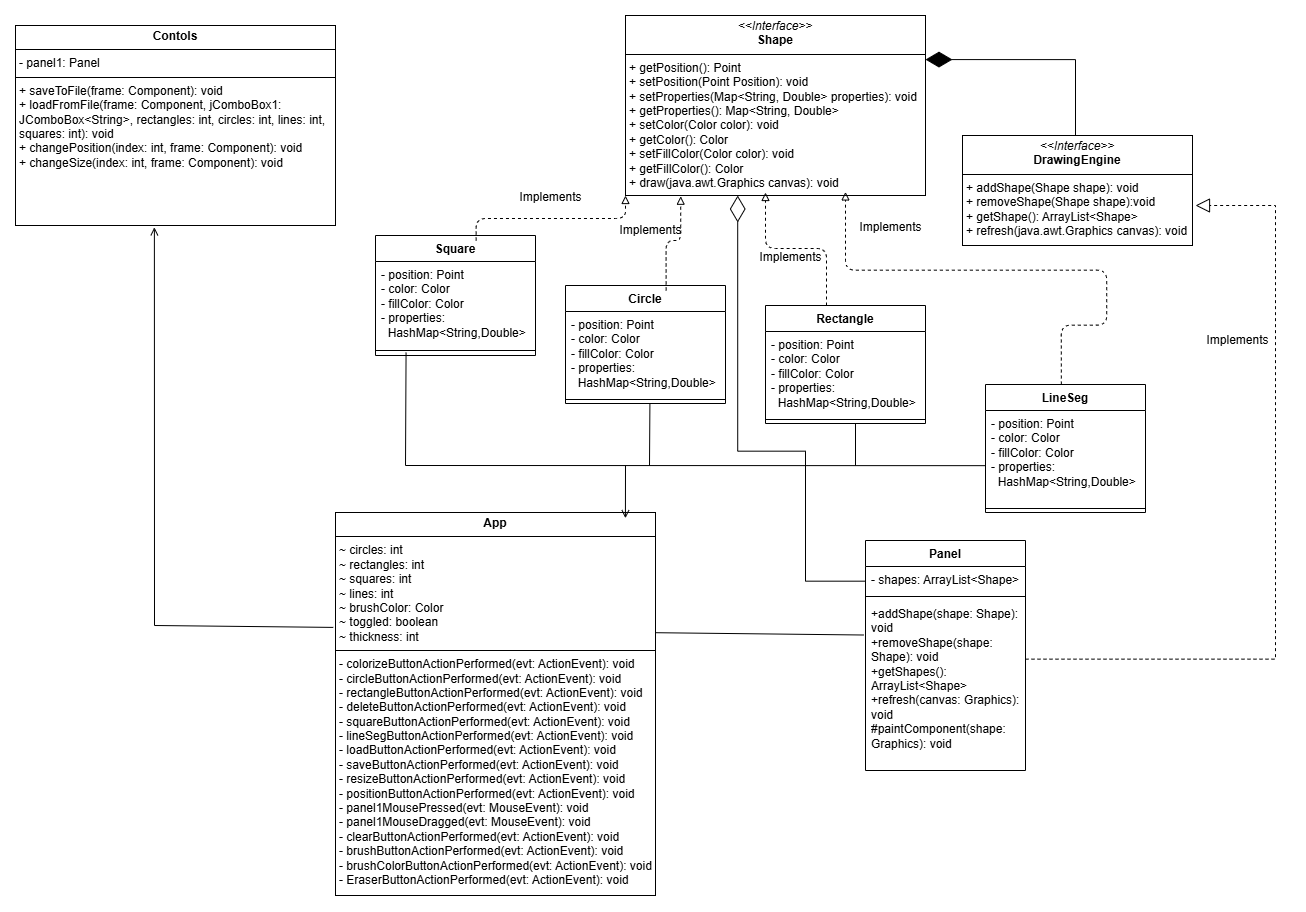

The diagram above was exported from draw.io. Its source (the exported page's mxGraphModel, read from the mxfile embedded in the PNG):
<mxGraphModel dx="1789" dy="1627" grid="1" gridSize="10" guides="1" tooltips="1" connect="1" arrows="1" fold="1" page="1" pageScale="1" pageWidth="827" pageHeight="1169" background="none" math="0" shadow="0">
  <root>
    <mxCell id="0" />
    <mxCell id="1" parent="0" />
    <mxCell id="edT58wRJ-N9nYGKSWrKy-5" value="Circle" style="swimlane;fontStyle=1;align=center;verticalAlign=top;childLayout=stackLayout;horizontal=1;startSize=26;horizontalStack=0;resizeParent=1;resizeParentMax=0;resizeLast=0;collapsible=1;marginBottom=0;whiteSpace=wrap;html=1;" parent="1" vertex="1">
      <mxGeometry x="210" y="100" width="160" height="118" as="geometry" />
    </mxCell>
    <mxCell id="edT58wRJ-N9nYGKSWrKy-6" value="-&amp;nbsp;position: Point&lt;div&gt;- color: Color&lt;/div&gt;&lt;div&gt;- fillColor: Color&lt;/div&gt;&lt;div&gt;- properties:&lt;/div&gt;&lt;div&gt;&amp;nbsp; HashMap&amp;lt;String,Double&amp;gt;&lt;/div&gt;" style="text;strokeColor=none;fillColor=none;align=left;verticalAlign=top;spacingLeft=4;spacingRight=4;overflow=hidden;rotatable=0;points=[[0,0.5],[1,0.5]];portConstraint=eastwest;whiteSpace=wrap;html=1;" parent="edT58wRJ-N9nYGKSWrKy-5" vertex="1">
      <mxGeometry y="26" width="160" height="84" as="geometry" />
    </mxCell>
    <mxCell id="edT58wRJ-N9nYGKSWrKy-7" value="" style="line;strokeWidth=1;fillColor=none;align=left;verticalAlign=middle;spacingTop=-1;spacingLeft=3;spacingRight=3;rotatable=0;labelPosition=right;points=[];portConstraint=eastwest;strokeColor=inherit;" parent="edT58wRJ-N9nYGKSWrKy-5" vertex="1">
      <mxGeometry y="110" width="160" height="8" as="geometry" />
    </mxCell>
    <mxCell id="edT58wRJ-N9nYGKSWrKy-27" value="&lt;p style=&quot;margin:0px;margin-top:4px;text-align:center;&quot;&gt;&lt;i&gt;&amp;lt;&amp;lt;Interface&amp;gt;&amp;gt;&lt;/i&gt;&lt;br&gt;&lt;b&gt;DrawingEngine&lt;/b&gt;&lt;/p&gt;&lt;hr size=&quot;1&quot; style=&quot;border-style:solid;&quot;&gt;&lt;p style=&quot;margin:0px;margin-left:4px;&quot;&gt;+ addShape(Shape shape): void&lt;br&gt;+ removeShape(Shape shape):void&lt;/p&gt;&lt;p style=&quot;margin:0px;margin-left:4px;&quot;&gt;+ getShape(): ArrayList&amp;lt;Shape&amp;gt;&lt;/p&gt;&lt;p style=&quot;margin:0px;margin-left:4px;&quot;&gt;+ refresh(java.awt.Graphics canvas): void&lt;/p&gt;" style="verticalAlign=top;align=left;overflow=fill;html=1;whiteSpace=wrap;" parent="1" vertex="1">
      <mxGeometry x="607" y="-50" width="230" height="110" as="geometry" />
    </mxCell>
    <mxCell id="edT58wRJ-N9nYGKSWrKy-28" value="&lt;p style=&quot;margin:0px;margin-top:4px;text-align:center;&quot;&gt;&lt;i&gt;&amp;lt;&amp;lt;Interface&amp;gt;&amp;gt;&lt;/i&gt;&lt;br&gt;&lt;b&gt;Shape&lt;/b&gt;&lt;/p&gt;&lt;hr size=&quot;1&quot; style=&quot;border-style:solid;&quot;&gt;&lt;p style=&quot;margin:0px;margin-left:4px;&quot;&gt;+ getPosition(): Point&lt;/p&gt;&lt;p style=&quot;margin:0px;margin-left:4px;&quot;&gt;+ setPosition(Point Position): void&amp;nbsp;&lt;br&gt;+ setProperties(Map&amp;lt;String, Double&amp;gt; properties): void&lt;/p&gt;&lt;p style=&quot;margin:0px;margin-left:4px;&quot;&gt;+ getProperties(): Map&amp;lt;String, Double&amp;gt;&lt;/p&gt;&lt;p style=&quot;margin:0px;margin-left:4px;&quot;&gt;+ setColor(Color color): void&lt;/p&gt;&lt;p style=&quot;margin:0px;margin-left:4px;&quot;&gt;+ getColor(): Color&lt;/p&gt;&lt;p style=&quot;margin:0px;margin-left:4px;&quot;&gt;+ setFillColor(Color color): void&lt;/p&gt;&lt;p style=&quot;margin:0px;margin-left:4px;&quot;&gt;+ getFillColor(): Color&lt;/p&gt;&lt;p style=&quot;margin:0px;margin-left:4px;&quot;&gt;+ draw(java.awt.Graphics canvas): void&lt;/p&gt;" style="verticalAlign=top;align=left;overflow=fill;html=1;whiteSpace=wrap;" parent="1" vertex="1">
      <mxGeometry x="270" y="-170" width="300" height="180" as="geometry" />
    </mxCell>
    <mxCell id="edT58wRJ-N9nYGKSWrKy-31" value="" style="endArrow=block;html=1;rounded=1;exitX=0.629;exitY=0.042;exitDx=0;exitDy=0;exitPerimeter=0;entryX=0.184;entryY=1.004;entryDx=0;entryDy=0;entryPerimeter=0;edgeStyle=orthogonalEdgeStyle;curved=0;endFill=0;dashed=1;" parent="1" source="edT58wRJ-N9nYGKSWrKy-5" target="edT58wRJ-N9nYGKSWrKy-28" edge="1">
      <mxGeometry width="50" height="50" relative="1" as="geometry">
        <mxPoint x="240" y="90" as="sourcePoint" />
        <mxPoint x="370" y="50" as="targetPoint" />
      </mxGeometry>
    </mxCell>
    <mxCell id="edT58wRJ-N9nYGKSWrKy-32" value="" style="endArrow=block;html=1;rounded=1;exitX=0.629;exitY=0.042;exitDx=0;exitDy=0;exitPerimeter=0;edgeStyle=elbowEdgeStyle;elbow=vertical;curved=0;endFill=0;dashed=1;" parent="1" edge="1">
      <mxGeometry width="50" height="50" relative="1" as="geometry">
        <mxPoint x="471" y="120" as="sourcePoint" />
        <mxPoint x="410" y="6.999999999999773" as="targetPoint" />
      </mxGeometry>
    </mxCell>
    <mxCell id="edT58wRJ-N9nYGKSWrKy-37" value="LineSeg" style="swimlane;fontStyle=1;align=center;verticalAlign=top;childLayout=stackLayout;horizontal=1;startSize=26;horizontalStack=0;resizeParent=1;resizeParentMax=0;resizeLast=0;collapsible=1;marginBottom=0;whiteSpace=wrap;html=1;" parent="1" vertex="1">
      <mxGeometry x="630" y="199" width="160" height="128" as="geometry" />
    </mxCell>
    <mxCell id="edT58wRJ-N9nYGKSWrKy-38" value="-&amp;nbsp;position: Point&lt;div&gt;- color: Color&lt;/div&gt;&lt;div&gt;- fillColor: Color&lt;/div&gt;&lt;div&gt;- properties:&lt;/div&gt;&lt;div&gt;&amp;nbsp; HashMap&amp;lt;String,Double&amp;gt;&lt;/div&gt;" style="text;strokeColor=none;fillColor=none;align=left;verticalAlign=top;spacingLeft=4;spacingRight=4;overflow=hidden;rotatable=0;points=[[0,0.5],[1,0.5]];portConstraint=eastwest;whiteSpace=wrap;html=1;" parent="edT58wRJ-N9nYGKSWrKy-37" vertex="1">
      <mxGeometry y="26" width="160" height="94" as="geometry" />
    </mxCell>
    <mxCell id="edT58wRJ-N9nYGKSWrKy-39" value="" style="line;strokeWidth=1;fillColor=none;align=left;verticalAlign=middle;spacingTop=-1;spacingLeft=3;spacingRight=3;rotatable=0;labelPosition=right;points=[];portConstraint=eastwest;strokeColor=inherit;" parent="edT58wRJ-N9nYGKSWrKy-37" vertex="1">
      <mxGeometry y="120" width="160" height="8" as="geometry" />
    </mxCell>
    <mxCell id="edT58wRJ-N9nYGKSWrKy-41" value="" style="endArrow=block;html=1;rounded=1;exitX=0.629;exitY=0.042;exitDx=0;exitDy=0;exitPerimeter=0;entryX=0.816;entryY=1.01;entryDx=0;entryDy=0;entryPerimeter=0;edgeStyle=orthogonalEdgeStyle;curved=0;endFill=0;dashed=1;" parent="1" edge="1">
      <mxGeometry width="50" height="50" relative="1" as="geometry">
        <mxPoint x="705.8400000000001" y="198.99599999999998" as="sourcePoint" />
        <mxPoint x="489.99999999999994" y="6.419999999999955" as="targetPoint" />
        <Array as="points">
          <mxPoint x="706.2" y="139.62" />
          <mxPoint x="751.2" y="139.62" />
          <mxPoint x="751.2" y="84.62" />
          <mxPoint x="490.2" y="84.62" />
        </Array>
      </mxGeometry>
    </mxCell>
    <mxCell id="edT58wRJ-N9nYGKSWrKy-42" value="Square" style="swimlane;fontStyle=1;align=center;verticalAlign=top;childLayout=stackLayout;horizontal=1;startSize=26;horizontalStack=0;resizeParent=1;resizeParentMax=0;resizeLast=0;collapsible=1;marginBottom=0;whiteSpace=wrap;html=1;" parent="1" vertex="1">
      <mxGeometry x="20" y="50" width="160" height="120" as="geometry" />
    </mxCell>
    <mxCell id="edT58wRJ-N9nYGKSWrKy-43" value="-&amp;nbsp;position: Point&lt;div&gt;- color: Color&lt;/div&gt;&lt;div&gt;- fillColor: Color&lt;/div&gt;&lt;div&gt;- properties:&lt;/div&gt;&lt;div&gt;&amp;nbsp; HashMap&amp;lt;String,Double&amp;gt;&lt;/div&gt;&lt;div&gt;&lt;br&gt;&lt;/div&gt;" style="text;strokeColor=none;fillColor=none;align=left;verticalAlign=top;spacingLeft=4;spacingRight=4;overflow=hidden;rotatable=0;points=[[0,0.5],[1,0.5]];portConstraint=eastwest;whiteSpace=wrap;html=1;" parent="edT58wRJ-N9nYGKSWrKy-42" vertex="1">
      <mxGeometry y="26" width="160" height="84" as="geometry" />
    </mxCell>
    <mxCell id="edT58wRJ-N9nYGKSWrKy-44" value="" style="line;strokeWidth=1;fillColor=none;align=left;verticalAlign=middle;spacingTop=-1;spacingLeft=3;spacingRight=3;rotatable=0;labelPosition=right;points=[];portConstraint=eastwest;strokeColor=inherit;" parent="edT58wRJ-N9nYGKSWrKy-42" vertex="1">
      <mxGeometry y="110" width="160" height="10" as="geometry" />
    </mxCell>
    <mxCell id="edT58wRJ-N9nYGKSWrKy-46" value="" style="endArrow=block;html=1;rounded=1;exitX=0.629;exitY=0.042;exitDx=0;exitDy=0;exitPerimeter=0;edgeStyle=elbowEdgeStyle;endFill=0;dashed=1;entryX=0;entryY=1;entryDx=0;entryDy=0;startArrow=none;startFill=0;elbow=vertical;strokeWidth=1;" parent="1" source="edT58wRJ-N9nYGKSWrKy-42" target="edT58wRJ-N9nYGKSWrKy-28" edge="1">
      <mxGeometry width="50" height="50" relative="1" as="geometry">
        <mxPoint x="80" y="-1" as="sourcePoint" />
        <mxPoint x="220" y="80" as="targetPoint" />
      </mxGeometry>
    </mxCell>
    <mxCell id="edT58wRJ-N9nYGKSWrKy-50" value="Rectangle" style="swimlane;fontStyle=1;align=center;verticalAlign=top;childLayout=stackLayout;horizontal=1;startSize=26;horizontalStack=0;resizeParent=1;resizeParentMax=0;resizeLast=0;collapsible=1;marginBottom=0;whiteSpace=wrap;html=1;" parent="1" vertex="1">
      <mxGeometry x="410" y="120" width="160" height="118" as="geometry" />
    </mxCell>
    <mxCell id="edT58wRJ-N9nYGKSWrKy-51" value="-&amp;nbsp;position: Point&lt;div&gt;- color: Color&lt;/div&gt;&lt;div&gt;- fillColor: Color&lt;/div&gt;&lt;div&gt;- properties:&lt;/div&gt;&lt;div&gt;&amp;nbsp; HashMap&amp;lt;String,Double&amp;gt;&lt;/div&gt;" style="text;strokeColor=none;fillColor=none;align=left;verticalAlign=top;spacingLeft=4;spacingRight=4;overflow=hidden;rotatable=0;points=[[0,0.5],[1,0.5]];portConstraint=eastwest;whiteSpace=wrap;html=1;" parent="edT58wRJ-N9nYGKSWrKy-50" vertex="1">
      <mxGeometry y="26" width="160" height="84" as="geometry" />
    </mxCell>
    <mxCell id="edT58wRJ-N9nYGKSWrKy-52" value="" style="line;strokeWidth=1;fillColor=none;align=left;verticalAlign=middle;spacingTop=-1;spacingLeft=3;spacingRight=3;rotatable=0;labelPosition=right;points=[];portConstraint=eastwest;strokeColor=inherit;" parent="edT58wRJ-N9nYGKSWrKy-50" vertex="1">
      <mxGeometry y="110" width="160" height="8" as="geometry" />
    </mxCell>
    <mxCell id="edT58wRJ-N9nYGKSWrKy-64" value="Implements" style="text;html=1;align=center;verticalAlign=middle;resizable=0;points=[];autosize=1;strokeColor=none;fillColor=none;" parent="1" vertex="1">
      <mxGeometry x="390.00000000000006" y="57.00000000000001" width="90" height="30" as="geometry" />
    </mxCell>
    <mxCell id="edT58wRJ-N9nYGKSWrKy-66" value="Implements" style="text;html=1;align=center;verticalAlign=middle;resizable=0;points=[];autosize=1;strokeColor=none;fillColor=none;" parent="1" vertex="1">
      <mxGeometry x="490.00000000000006" y="27" width="90" height="30" as="geometry" />
    </mxCell>
    <mxCell id="edT58wRJ-N9nYGKSWrKy-67" value="Implements" style="text;html=1;align=center;verticalAlign=middle;resizable=0;points=[];autosize=1;strokeColor=none;fillColor=none;" parent="1" vertex="1">
      <mxGeometry x="250.00000000000006" y="30" width="90" height="30" as="geometry" />
    </mxCell>
    <mxCell id="edT58wRJ-N9nYGKSWrKy-68" value="Implements" style="text;html=1;align=center;verticalAlign=middle;resizable=0;points=[];autosize=1;strokeColor=none;fillColor=none;" parent="1" vertex="1">
      <mxGeometry x="150" y="-3" width="90" height="30" as="geometry" />
    </mxCell>
    <mxCell id="edT58wRJ-N9nYGKSWrKy-73" value="Panel" style="swimlane;fontStyle=1;align=center;verticalAlign=top;childLayout=stackLayout;horizontal=1;startSize=26;horizontalStack=0;resizeParent=1;resizeParentMax=0;resizeLast=0;collapsible=1;marginBottom=0;whiteSpace=wrap;html=1;" parent="1" vertex="1">
      <mxGeometry x="510" y="355" width="160" height="230" as="geometry" />
    </mxCell>
    <mxCell id="edT58wRJ-N9nYGKSWrKy-74" value="- shapes: ArrayList&amp;lt;Shape&amp;gt;" style="text;strokeColor=none;fillColor=none;align=left;verticalAlign=top;spacingLeft=4;spacingRight=4;overflow=hidden;rotatable=0;points=[[0,0.5],[1,0.5]];portConstraint=eastwest;whiteSpace=wrap;html=1;" parent="edT58wRJ-N9nYGKSWrKy-73" vertex="1">
      <mxGeometry y="26" width="160" height="26" as="geometry" />
    </mxCell>
    <mxCell id="edT58wRJ-N9nYGKSWrKy-75" value="" style="line;strokeWidth=1;fillColor=none;align=left;verticalAlign=middle;spacingTop=-1;spacingLeft=3;spacingRight=3;rotatable=0;labelPosition=right;points=[];portConstraint=eastwest;strokeColor=inherit;" parent="edT58wRJ-N9nYGKSWrKy-73" vertex="1">
      <mxGeometry y="52" width="160" height="8" as="geometry" />
    </mxCell>
    <mxCell id="edT58wRJ-N9nYGKSWrKy-76" value="&lt;div&gt;&lt;div&gt;+addShape(shape: Shape): void&lt;/div&gt;&lt;div&gt;+removeShape(shape: Shape): void&lt;/div&gt;&lt;div&gt;+getShapes(): ArrayList&amp;lt;Shape&amp;gt;&lt;/div&gt;&lt;div&gt;+refresh(canvas: Graphics): void&lt;/div&gt;&lt;div&gt;#paintComponent(shape: Graphics): void&lt;/div&gt;&lt;/div&gt;" style="text;strokeColor=none;fillColor=none;align=left;verticalAlign=top;spacingLeft=4;spacingRight=4;overflow=hidden;rotatable=0;points=[[0,0.5],[1,0.5]];portConstraint=eastwest;whiteSpace=wrap;html=1;" parent="edT58wRJ-N9nYGKSWrKy-73" vertex="1">
      <mxGeometry y="60" width="160" height="170" as="geometry" />
    </mxCell>
    <mxCell id="edT58wRJ-N9nYGKSWrKy-84" value="" style="endArrow=block;dashed=1;endFill=0;endSize=12;html=1;rounded=0;edgeStyle=elbowEdgeStyle;exitX=1.051;exitY=0.245;exitDx=0;exitDy=0;exitPerimeter=0;" parent="1" edge="1">
      <mxGeometry width="160" relative="1" as="geometry">
        <mxPoint x="669.9999999999999" y="473.64999999999964" as="sourcePoint" />
        <mxPoint x="840" y="20" as="targetPoint" />
        <Array as="points">
          <mxPoint x="920" y="240" />
        </Array>
      </mxGeometry>
    </mxCell>
    <mxCell id="edT58wRJ-N9nYGKSWrKy-85" value="Implements" style="text;html=1;align=center;verticalAlign=middle;resizable=0;points=[];autosize=1;strokeColor=none;fillColor=none;" parent="1" vertex="1">
      <mxGeometry x="837" y="140" width="90" height="30" as="geometry" />
    </mxCell>
    <mxCell id="edT58wRJ-N9nYGKSWrKy-86" value="" style="endArrow=diamondThin;endFill=0;endSize=24;html=1;rounded=0;edgeStyle=orthogonalEdgeStyle;entryX=0.374;entryY=1.024;entryDx=0;entryDy=0;entryPerimeter=0;" parent="1" edge="1">
      <mxGeometry width="160" relative="1" as="geometry">
        <mxPoint x="510" y="395.68" as="sourcePoint" />
        <mxPoint x="382.2000000000003" y="9.999999999999936" as="targetPoint" />
        <Array as="points">
          <mxPoint x="450" y="395.68" />
          <mxPoint x="450" y="265.68" />
          <mxPoint x="382" y="265.68" />
        </Array>
      </mxGeometry>
    </mxCell>
    <mxCell id="edT58wRJ-N9nYGKSWrKy-87" value="&lt;p style=&quot;margin:0px;margin-top:4px;text-align:center;&quot;&gt;&lt;b&gt;App&lt;/b&gt;&lt;/p&gt;&lt;hr size=&quot;1&quot; style=&quot;border-style:solid;&quot;&gt;&lt;p style=&quot;margin:0px;margin-left:4px;&quot;&gt;~ circles: int&lt;/p&gt;&lt;p style=&quot;margin:0px;margin-left:4px;&quot;&gt;~ rectangles: int&lt;/p&gt;&lt;p style=&quot;margin:0px;margin-left:4px;&quot;&gt;~ squares: int&lt;/p&gt;&lt;p style=&quot;margin:0px;margin-left:4px;&quot;&gt;~ lines: int&lt;/p&gt;&lt;p style=&quot;margin:0px;margin-left:4px;&quot;&gt;~ brushColor: Color&lt;/p&gt;&lt;p style=&quot;margin:0px;margin-left:4px;&quot;&gt;~ toggled: boolean&lt;/p&gt;&lt;p style=&quot;margin:0px;margin-left:4px;&quot;&gt;~ thickness: int&lt;/p&gt;&lt;hr size=&quot;1&quot; style=&quot;border-style:solid;&quot;&gt;&lt;p style=&quot;margin:0px;margin-left:4px;&quot;&gt;- colorizeButtonActionPerformed(evt: ActionEvent): void&lt;/p&gt;&lt;p style=&quot;margin:0px;margin-left:4px;&quot;&gt;- circleButtonActionPerformed(evt: ActionEvent): void&lt;/p&gt;&lt;p style=&quot;margin:0px;margin-left:4px;&quot;&gt;- rectangleButtonActionPerformed(evt: ActionEvent): void&lt;/p&gt;&lt;p style=&quot;margin:0px;margin-left:4px;&quot;&gt;- deleteButtonActionPerformed(evt: ActionEvent): void&lt;/p&gt;&lt;p style=&quot;margin:0px;margin-left:4px;&quot;&gt;- squareButtonActionPerformed(evt: ActionEvent): void&lt;/p&gt;&lt;p style=&quot;margin:0px;margin-left:4px;&quot;&gt;- lineSegButtonActionPerformed(evt: ActionEvent): void&lt;/p&gt;&lt;p style=&quot;margin:0px;margin-left:4px;&quot;&gt;- loadButtonActionPerformed(evt: ActionEvent): void&lt;/p&gt;&lt;p style=&quot;margin:0px;margin-left:4px;&quot;&gt;- saveButtonActionPerformed(evt: ActionEvent): void&lt;/p&gt;&lt;p style=&quot;margin:0px;margin-left:4px;&quot;&gt;- resizeButtonActionPerformed(evt: ActionEvent): void&lt;/p&gt;&lt;p style=&quot;margin:0px;margin-left:4px;&quot;&gt;- positionButtonActionPerformed(evt: ActionEvent): void&lt;/p&gt;&lt;p style=&quot;margin:0px;margin-left:4px;&quot;&gt;- panel1MousePressed(evt: MouseEvent): void&lt;/p&gt;&lt;p style=&quot;margin:0px;margin-left:4px;&quot;&gt;- panel1MouseDragged(evt: MouseEvent): void&lt;/p&gt;&lt;p style=&quot;margin:0px;margin-left:4px;&quot;&gt;- clearButtonActionPerformed(evt: ActionEvent): void&lt;/p&gt;&lt;p style=&quot;margin:0px;margin-left:4px;&quot;&gt;- brushButtonActionPerformed(evt: ActionEvent): void&lt;/p&gt;&lt;p style=&quot;margin:0px;margin-left:4px;&quot;&gt;- brushColorButtonActionPerformed(evt: ActionEvent): void&lt;/p&gt;&lt;p style=&quot;margin:0px;margin-left:4px;&quot;&gt;- EraserButtonActionPerformed(evt: ActionEvent): void&lt;/p&gt;" style="verticalAlign=top;align=left;overflow=fill;html=1;whiteSpace=wrap;" parent="1" vertex="1">
      <mxGeometry x="-20" y="327" width="320" height="383" as="geometry" />
    </mxCell>
    <mxCell id="edT58wRJ-N9nYGKSWrKy-88" value="" style="edgeStyle=none;orthogonalLoop=1;jettySize=auto;html=1;rounded=0;endArrow=none;endFill=0;entryX=-0.026;entryY=0.203;entryDx=0;entryDy=0;entryPerimeter=0;exitX=0.992;exitY=0.601;exitDx=0;exitDy=0;exitPerimeter=0;" parent="1" edge="1">
      <mxGeometry width="100" relative="1" as="geometry">
        <mxPoint x="300.00000000000006" y="447.1999999999998" as="sourcePoint" />
        <mxPoint x="508.40000000000015" y="449.50999999999976" as="targetPoint" />
        <Array as="points" />
      </mxGeometry>
    </mxCell>
    <mxCell id="edT58wRJ-N9nYGKSWrKy-89" value="" style="orthogonalLoop=1;jettySize=auto;html=1;rounded=0;endArrow=none;endFill=0;elbow=vertical;entryX=0.04;entryY=0.374;entryDx=0;entryDy=0;entryPerimeter=0;exitX=0.191;exitY=0.718;exitDx=0;exitDy=0;exitPerimeter=0;" parent="1" source="edT58wRJ-N9nYGKSWrKy-44" edge="1">
      <mxGeometry width="100" relative="1" as="geometry">
        <mxPoint x="33.6" y="170" as="sourcePoint" />
        <mxPoint x="629.9999999999997" y="280.1559999999997" as="targetPoint" />
        <Array as="points">
          <mxPoint x="50" y="280" />
        </Array>
      </mxGeometry>
    </mxCell>
    <mxCell id="edT58wRJ-N9nYGKSWrKy-91" value="" style="edgeStyle=none;orthogonalLoop=1;jettySize=auto;html=1;rounded=0;endArrow=none;endFill=0;" parent="1" edge="1">
      <mxGeometry width="100" relative="1" as="geometry">
        <mxPoint x="500" y="238" as="sourcePoint" />
        <mxPoint x="500" y="280" as="targetPoint" />
        <Array as="points" />
      </mxGeometry>
    </mxCell>
    <mxCell id="edT58wRJ-N9nYGKSWrKy-92" value="" style="edgeStyle=none;orthogonalLoop=1;jettySize=auto;html=1;rounded=0;endArrow=none;endFill=0;" parent="1" edge="1">
      <mxGeometry width="100" relative="1" as="geometry">
        <mxPoint x="294.40999999999997" y="218" as="sourcePoint" />
        <mxPoint x="294" y="280" as="targetPoint" />
        <Array as="points" />
      </mxGeometry>
    </mxCell>
    <mxCell id="edT58wRJ-N9nYGKSWrKy-94" value="" style="edgeStyle=none;orthogonalLoop=1;jettySize=auto;html=1;rounded=0;endArrow=open;endFill=0;entryX=0.906;entryY=0.015;entryDx=0;entryDy=0;entryPerimeter=0;" parent="1" target="edT58wRJ-N9nYGKSWrKy-87" edge="1">
      <mxGeometry width="100" relative="1" as="geometry">
        <mxPoint x="270" y="280" as="sourcePoint" />
        <mxPoint x="270" y="322" as="targetPoint" />
        <Array as="points" />
      </mxGeometry>
    </mxCell>
    <mxCell id="LBi_rDJyMprpw9Na3fds-1" value="&lt;p style=&quot;margin:0px;margin-top:4px;text-align:center;&quot;&gt;&lt;b&gt;Contols&lt;/b&gt;&lt;/p&gt;&lt;hr size=&quot;1&quot; style=&quot;border-style:solid;&quot;&gt;&lt;p style=&quot;margin:0px;margin-left:4px;&quot;&gt;- panel1:&amp;nbsp;Panel&lt;/p&gt;&lt;hr size=&quot;1&quot; style=&quot;border-style:solid;&quot;&gt;&lt;p style=&quot;margin:0px;margin-left:4px;&quot;&gt;+ saveToFile(frame: Component): void&lt;/p&gt;&lt;p style=&quot;margin:0px;margin-left:4px;&quot;&gt;+ loadFromFile(frame: Component, jComboBox1: JComboBox&amp;lt;String&amp;gt;, rectangles: int, circles: int, lines: int, squares: int): void&lt;/p&gt;&lt;p style=&quot;margin:0px;margin-left:4px;&quot;&gt;+ changePosition(index: int, frame: Component): void&lt;/p&gt;&lt;p style=&quot;margin:0px;margin-left:4px;&quot;&gt;+ changeSize(index: int, frame: Component): void&lt;/p&gt;&lt;p style=&quot;margin:0px;margin-left:4px;&quot;&gt;&lt;br&gt;&lt;/p&gt;" style="verticalAlign=top;align=left;overflow=fill;html=1;whiteSpace=wrap;" vertex="1" parent="1">
      <mxGeometry x="-340" y="-160" width="320" height="200" as="geometry" />
    </mxCell>
    <mxCell id="LBi_rDJyMprpw9Na3fds-4" value="" style="endArrow=open;html=1;rounded=0;entryX=0.434;entryY=1.009;entryDx=0;entryDy=0;endFill=0;entryPerimeter=0;exitX=-0.007;exitY=0.3;exitDx=0;exitDy=0;exitPerimeter=0;" edge="1" parent="1" source="edT58wRJ-N9nYGKSWrKy-87" target="LBi_rDJyMprpw9Na3fds-1">
      <mxGeometry width="50" height="50" relative="1" as="geometry">
        <mxPoint x="-80" y="397" as="sourcePoint" />
        <mxPoint x="-197.91999999999985" y="40" as="targetPoint" />
        <Array as="points">
          <mxPoint x="-201" y="440" />
        </Array>
      </mxGeometry>
    </mxCell>
    <mxCell id="LBi_rDJyMprpw9Na3fds-5" value="" style="endArrow=diamondThin;endFill=1;endSize=24;html=1;rounded=0;edgeStyle=orthogonalEdgeStyle;exitX=0.544;exitY=-0.033;exitDx=0;exitDy=0;exitPerimeter=0;" edge="1" parent="1">
      <mxGeometry width="160" relative="1" as="geometry">
        <mxPoint x="722.1200000000003" y="-50.00000000000011" as="sourcePoint" />
        <mxPoint x="570" y="-125.93" as="targetPoint" />
        <Array as="points">
          <mxPoint x="720" y="-50.37" />
          <mxPoint x="720" y="-126.37" />
        </Array>
      </mxGeometry>
    </mxCell>
  </root>
</mxGraphModel>